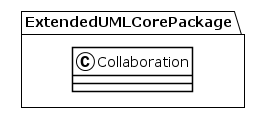

The diagram above was rendered by PlantUML. Its source (embedded in the PNG):
@startuml
!theme plain
package ExtendedUMLCorePackage {
class Collaboration {
}
}
@enduml